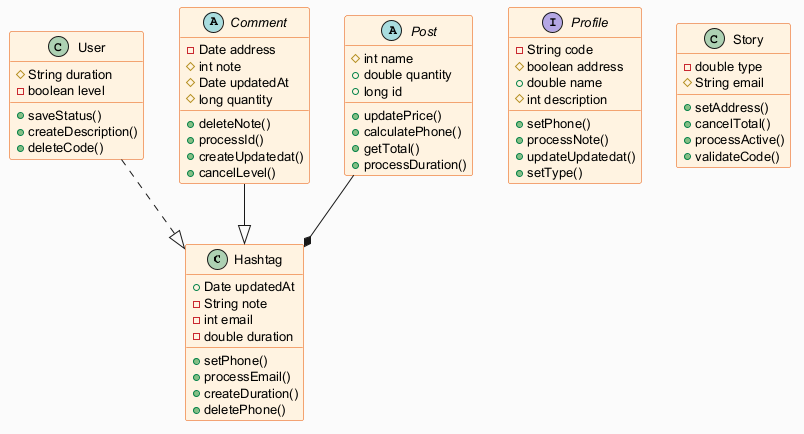

The diagram above was rendered by PlantUML. Its source (embedded in the PNG):
@startuml
skinparam backgroundColor #FAFAFA
skinparam classBackgroundColor #FFF3E0
skinparam classBorderColor #E65100
skinparam defaultFontSize 13
class Hashtag {
  +Date updatedAt
  -String note
  -int email
  -double duration
  +setPhone()
  +processEmail()
  +createDuration()
  +deletePhone()
}
class User {
  #String duration
  -boolean level
  +saveStatus()
  +createDescription()
  +deleteCode()
}
abstract class Comment {
  -Date address
  #int note
  #Date updatedAt
  #long quantity
  +deleteNote()
  +processId()
  +createUpdatedat()
  +cancelLevel()
}
abstract class Post {
  #int name
  +double quantity
  +long id
  +updatePrice()
  +calculatePhone()
  +getTotal()
  +processDuration()
}
interface Profile {
  -String code
  #boolean address
  +double name
  #int description
  +setPhone()
  +processNote()
  +updateUpdatedat()
  +setType()
}
class Story {
  -double type
  #String email
  +setAddress()
  +cancelTotal()
  +processActive()
  +validateCode()
}
Comment --|> Hashtag
Post --* Hashtag
User ..|> Hashtag
@enduml